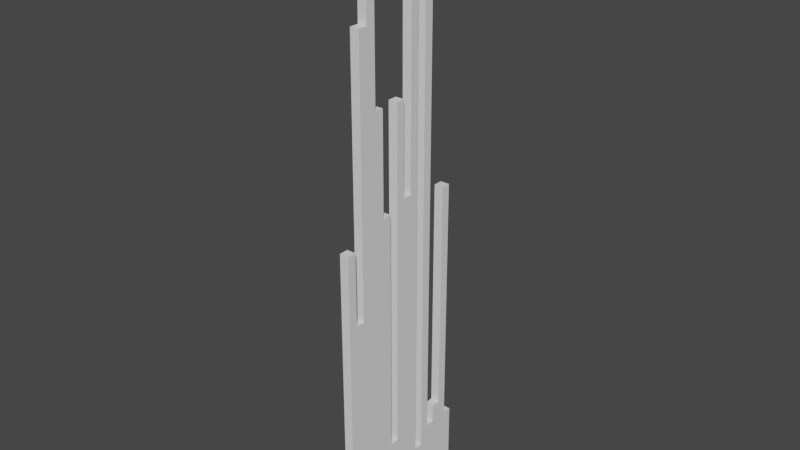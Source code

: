 # Source: read_chif.blend  (saved by Blender 2.81.14; exported with 4.5.12 LTS)
import bpy
from mathutils import Matrix  # noqa: F401  (used for matrix-valued properties, if any)

bpy.ops.wm.read_factory_settings(use_empty=True)
scene = bpy.context.scene
scene.name = 'Scene'

# ---- collections
col_collection = bpy.data.collections.new('Collection'); scene.collection.children.link(col_collection)

# ---- world
world_world = bpy.data.worlds.new('World'); scene.world = world_world
world_world.use_nodes = True; world_world.node_tree.nodes.clear()
_N = world_world.node_tree.nodes; _L = world_world.node_tree.links
n0 = _N.new('ShaderNodeOutputWorld'); n0.name = 'World Output'; n0.location = (300, 300)
n1 = _N.new('ShaderNodeBackground'); n1.name = 'Background'; n1.location = (10, 300)
n1.inputs[0].default_value = (0.05088, 0.05088, 0.05088, 1.0)
_L.new(n1.outputs[0], n0.inputs[0])
n0.is_active_output = True
world_world.color = (0.05088, 0.05088, 0.05088)
world_world.use_sun_shadow = False
world_world.sun_shadow_jitter_overblur = 0.0

# ---- meshes
me_cube_306 = bpy.data.meshes.new('Cube.306')
me_cube_306.from_pydata([(-1.0, -1.0, -1.0), (-1.0, -1.0, 1.0), (-1.0, 1.0, -1.0), (-1.0, 1.0, 1.0), (1.0, -1.0, -1.0), (1.0, -1.0, 1.0), (1.0, 1.0, -1.0), (1.0, 1.0, 1.0)], [], [(0, 1, 3, 2), (2, 3, 7, 6), (6, 7, 5, 4), (4, 5, 1, 0), (2, 6, 4, 0), (7, 3, 1, 5)])
_uv = me_cube_306.uv_layers.new(name='UVMap')
_uv.uv.foreach_set('vector', [0.375, 0.0, 0.625, 0.0, 0.625, 0.25, 0.375, 0.25, 0.375, 0.25, 0.625, 0.25, 0.625, 0.5, 0.375, 0.5, 0.375, 0.5, 0.625, 0.5, 0.625, 0.75, 0.375, 0.75, 0.375, 0.75, 0.625, 0.75, 0.625, 1.0, 0.375, 1.0, 0.125, 0.5, 0.375, 0.5, 0.375, 0.75, 0.125, 0.75, 0.625, 0.5, 0.875, 0.5, 0.875, 0.75, 0.625, 0.75])
me_cube_306.use_remesh_fix_poles = True
me_cube_306.use_remesh_preserve_attributes = False
me_cube_306.use_mirror_vertex_groups = False
me_cube_306.update()
me_cube_307 = bpy.data.meshes.new('Cube.307')
me_cube_307.from_pydata([(-1.0, -1.0, -1.0), (-1.0, -1.0, 1.0), (-1.0, 1.0, -1.0), (-1.0, 1.0, 1.0), (1.0, -1.0, -1.0), (1.0, -1.0, 1.0), (1.0, 1.0, -1.0), (1.0, 1.0, 1.0)], [], [(0, 1, 3, 2), (2, 3, 7, 6), (6, 7, 5, 4), (4, 5, 1, 0), (2, 6, 4, 0), (7, 3, 1, 5)])
_uv = me_cube_307.uv_layers.new(name='UVMap')
_uv.uv.foreach_set('vector', [0.375, 0.0, 0.625, 0.0, 0.625, 0.25, 0.375, 0.25, 0.375, 0.25, 0.625, 0.25, 0.625, 0.5, 0.375, 0.5, 0.375, 0.5, 0.625, 0.5, 0.625, 0.75, 0.375, 0.75, 0.375, 0.75, 0.625, 0.75, 0.625, 1.0, 0.375, 1.0, 0.125, 0.5, 0.375, 0.5, 0.375, 0.75, 0.125, 0.75, 0.625, 0.5, 0.875, 0.5, 0.875, 0.75, 0.625, 0.75])
me_cube_307.use_remesh_fix_poles = True
me_cube_307.use_remesh_preserve_attributes = False
me_cube_307.use_mirror_vertex_groups = False
me_cube_307.update()
me_cube_308 = bpy.data.meshes.new('Cube.308')
me_cube_308.from_pydata([(-1.0, -1.0, -1.0), (-1.0, -1.0, 1.0), (-1.0, 1.0, -1.0), (-1.0, 1.0, 1.0), (1.0, -1.0, -1.0), (1.0, -1.0, 1.0), (1.0, 1.0, -1.0), (1.0, 1.0, 1.0)], [], [(0, 1, 3, 2), (2, 3, 7, 6), (6, 7, 5, 4), (4, 5, 1, 0), (2, 6, 4, 0), (7, 3, 1, 5)])
_uv = me_cube_308.uv_layers.new(name='UVMap')
_uv.uv.foreach_set('vector', [0.375, 0.0, 0.625, 0.0, 0.625, 0.25, 0.375, 0.25, 0.375, 0.25, 0.625, 0.25, 0.625, 0.5, 0.375, 0.5, 0.375, 0.5, 0.625, 0.5, 0.625, 0.75, 0.375, 0.75, 0.375, 0.75, 0.625, 0.75, 0.625, 1.0, 0.375, 1.0, 0.125, 0.5, 0.375, 0.5, 0.375, 0.75, 0.125, 0.75, 0.625, 0.5, 0.875, 0.5, 0.875, 0.75, 0.625, 0.75])
me_cube_308.use_remesh_fix_poles = True
me_cube_308.use_remesh_preserve_attributes = False
me_cube_308.use_mirror_vertex_groups = False
me_cube_308.update()
me_cube_309 = bpy.data.meshes.new('Cube.309')
me_cube_309.from_pydata([(-1.0, -1.0, -1.0), (-1.0, -1.0, 1.0), (-1.0, 1.0, -1.0), (-1.0, 1.0, 1.0), (1.0, -1.0, -1.0), (1.0, -1.0, 1.0), (1.0, 1.0, -1.0), (1.0, 1.0, 1.0)], [], [(0, 1, 3, 2), (2, 3, 7, 6), (6, 7, 5, 4), (4, 5, 1, 0), (2, 6, 4, 0), (7, 3, 1, 5)])
_uv = me_cube_309.uv_layers.new(name='UVMap')
_uv.uv.foreach_set('vector', [0.375, 0.0, 0.625, 0.0, 0.625, 0.25, 0.375, 0.25, 0.375, 0.25, 0.625, 0.25, 0.625, 0.5, 0.375, 0.5, 0.375, 0.5, 0.625, 0.5, 0.625, 0.75, 0.375, 0.75, 0.375, 0.75, 0.625, 0.75, 0.625, 1.0, 0.375, 1.0, 0.125, 0.5, 0.375, 0.5, 0.375, 0.75, 0.125, 0.75, 0.625, 0.5, 0.875, 0.5, 0.875, 0.75, 0.625, 0.75])
me_cube_309.use_remesh_fix_poles = True
me_cube_309.use_remesh_preserve_attributes = False
me_cube_309.use_mirror_vertex_groups = False
me_cube_309.update()
me_cube_310 = bpy.data.meshes.new('Cube.310')
me_cube_310.from_pydata([(-1.0, -1.0, -1.0), (-1.0, -1.0, 1.0), (-1.0, 1.0, -1.0), (-1.0, 1.0, 1.0), (1.0, -1.0, -1.0), (1.0, -1.0, 1.0), (1.0, 1.0, -1.0), (1.0, 1.0, 1.0)], [], [(0, 1, 3, 2), (2, 3, 7, 6), (6, 7, 5, 4), (4, 5, 1, 0), (2, 6, 4, 0), (7, 3, 1, 5)])
_uv = me_cube_310.uv_layers.new(name='UVMap')
_uv.uv.foreach_set('vector', [0.375, 0.0, 0.625, 0.0, 0.625, 0.25, 0.375, 0.25, 0.375, 0.25, 0.625, 0.25, 0.625, 0.5, 0.375, 0.5, 0.375, 0.5, 0.625, 0.5, 0.625, 0.75, 0.375, 0.75, 0.375, 0.75, 0.625, 0.75, 0.625, 1.0, 0.375, 1.0, 0.125, 0.5, 0.375, 0.5, 0.375, 0.75, 0.125, 0.75, 0.625, 0.5, 0.875, 0.5, 0.875, 0.75, 0.625, 0.75])
me_cube_310.use_remesh_fix_poles = True
me_cube_310.use_remesh_preserve_attributes = False
me_cube_310.use_mirror_vertex_groups = False
me_cube_310.update()
me_cube_311 = bpy.data.meshes.new('Cube.311')
me_cube_311.from_pydata([(-1.0, -1.0, -1.0), (-1.0, -1.0, 1.0), (-1.0, 1.0, -1.0), (-1.0, 1.0, 1.0), (1.0, -1.0, -1.0), (1.0, -1.0, 1.0), (1.0, 1.0, -1.0), (1.0, 1.0, 1.0)], [], [(0, 1, 3, 2), (2, 3, 7, 6), (6, 7, 5, 4), (4, 5, 1, 0), (2, 6, 4, 0), (7, 3, 1, 5)])
_uv = me_cube_311.uv_layers.new(name='UVMap')
_uv.uv.foreach_set('vector', [0.375, 0.0, 0.625, 0.0, 0.625, 0.25, 0.375, 0.25, 0.375, 0.25, 0.625, 0.25, 0.625, 0.5, 0.375, 0.5, 0.375, 0.5, 0.625, 0.5, 0.625, 0.75, 0.375, 0.75, 0.375, 0.75, 0.625, 0.75, 0.625, 1.0, 0.375, 1.0, 0.125, 0.5, 0.375, 0.5, 0.375, 0.75, 0.125, 0.75, 0.625, 0.5, 0.875, 0.5, 0.875, 0.75, 0.625, 0.75])
me_cube_311.use_remesh_fix_poles = True
me_cube_311.use_remesh_preserve_attributes = False
me_cube_311.use_mirror_vertex_groups = False
me_cube_311.update()
me_cube_312 = bpy.data.meshes.new('Cube.312')
me_cube_312.from_pydata([(-1.0, -1.0, -1.0), (-1.0, -1.0, 1.0), (-1.0, 1.0, -1.0), (-1.0, 1.0, 1.0), (1.0, -1.0, -1.0), (1.0, -1.0, 1.0), (1.0, 1.0, -1.0), (1.0, 1.0, 1.0)], [], [(0, 1, 3, 2), (2, 3, 7, 6), (6, 7, 5, 4), (4, 5, 1, 0), (2, 6, 4, 0), (7, 3, 1, 5)])
_uv = me_cube_312.uv_layers.new(name='UVMap')
_uv.uv.foreach_set('vector', [0.375, 0.0, 0.625, 0.0, 0.625, 0.25, 0.375, 0.25, 0.375, 0.25, 0.625, 0.25, 0.625, 0.5, 0.375, 0.5, 0.375, 0.5, 0.625, 0.5, 0.625, 0.75, 0.375, 0.75, 0.375, 0.75, 0.625, 0.75, 0.625, 1.0, 0.375, 1.0, 0.125, 0.5, 0.375, 0.5, 0.375, 0.75, 0.125, 0.75, 0.625, 0.5, 0.875, 0.5, 0.875, 0.75, 0.625, 0.75])
me_cube_312.use_remesh_fix_poles = True
me_cube_312.use_remesh_preserve_attributes = False
me_cube_312.use_mirror_vertex_groups = False
me_cube_312.update()
me_cube_313 = bpy.data.meshes.new('Cube.313')
me_cube_313.from_pydata([(-1.0, -1.0, -1.0), (-1.0, -1.0, 1.0), (-1.0, 1.0, -1.0), (-1.0, 1.0, 1.0), (1.0, -1.0, -1.0), (1.0, -1.0, 1.0), (1.0, 1.0, -1.0), (1.0, 1.0, 1.0)], [], [(0, 1, 3, 2), (2, 3, 7, 6), (6, 7, 5, 4), (4, 5, 1, 0), (2, 6, 4, 0), (7, 3, 1, 5)])
_uv = me_cube_313.uv_layers.new(name='UVMap')
_uv.uv.foreach_set('vector', [0.375, 0.0, 0.625, 0.0, 0.625, 0.25, 0.375, 0.25, 0.375, 0.25, 0.625, 0.25, 0.625, 0.5, 0.375, 0.5, 0.375, 0.5, 0.625, 0.5, 0.625, 0.75, 0.375, 0.75, 0.375, 0.75, 0.625, 0.75, 0.625, 1.0, 0.375, 1.0, 0.125, 0.5, 0.375, 0.5, 0.375, 0.75, 0.125, 0.75, 0.625, 0.5, 0.875, 0.5, 0.875, 0.75, 0.625, 0.75])
me_cube_313.use_remesh_fix_poles = True
me_cube_313.use_remesh_preserve_attributes = False
me_cube_313.use_mirror_vertex_groups = False
me_cube_313.update()
me_cube_314 = bpy.data.meshes.new('Cube.314')
me_cube_314.from_pydata([(-1.0, -1.0, -1.0), (-1.0, -1.0, 1.0), (-1.0, 1.0, -1.0), (-1.0, 1.0, 1.0), (1.0, -1.0, -1.0), (1.0, -1.0, 1.0), (1.0, 1.0, -1.0), (1.0, 1.0, 1.0)], [], [(0, 1, 3, 2), (2, 3, 7, 6), (6, 7, 5, 4), (4, 5, 1, 0), (2, 6, 4, 0), (7, 3, 1, 5)])
_uv = me_cube_314.uv_layers.new(name='UVMap')
_uv.uv.foreach_set('vector', [0.375, 0.0, 0.625, 0.0, 0.625, 0.25, 0.375, 0.25, 0.375, 0.25, 0.625, 0.25, 0.625, 0.5, 0.375, 0.5, 0.375, 0.5, 0.625, 0.5, 0.625, 0.75, 0.375, 0.75, 0.375, 0.75, 0.625, 0.75, 0.625, 1.0, 0.375, 1.0, 0.125, 0.5, 0.375, 0.5, 0.375, 0.75, 0.125, 0.75, 0.625, 0.5, 0.875, 0.5, 0.875, 0.75, 0.625, 0.75])
me_cube_314.use_remesh_fix_poles = True
me_cube_314.use_remesh_preserve_attributes = False
me_cube_314.use_mirror_vertex_groups = False
me_cube_314.update()
me_cube_315 = bpy.data.meshes.new('Cube.315')
me_cube_315.from_pydata([(-1.0, -1.0, -1.0), (-1.0, -1.0, 1.0), (-1.0, 1.0, -1.0), (-1.0, 1.0, 1.0), (1.0, -1.0, -1.0), (1.0, -1.0, 1.0), (1.0, 1.0, -1.0), (1.0, 1.0, 1.0)], [], [(0, 1, 3, 2), (2, 3, 7, 6), (6, 7, 5, 4), (4, 5, 1, 0), (2, 6, 4, 0), (7, 3, 1, 5)])
_uv = me_cube_315.uv_layers.new(name='UVMap')
_uv.uv.foreach_set('vector', [0.375, 0.0, 0.625, 0.0, 0.625, 0.25, 0.375, 0.25, 0.375, 0.25, 0.625, 0.25, 0.625, 0.5, 0.375, 0.5, 0.375, 0.5, 0.625, 0.5, 0.625, 0.75, 0.375, 0.75, 0.375, 0.75, 0.625, 0.75, 0.625, 1.0, 0.375, 1.0, 0.125, 0.5, 0.375, 0.5, 0.375, 0.75, 0.125, 0.75, 0.625, 0.5, 0.875, 0.5, 0.875, 0.75, 0.625, 0.75])
me_cube_315.use_remesh_fix_poles = True
me_cube_315.use_remesh_preserve_attributes = False
me_cube_315.use_mirror_vertex_groups = False
me_cube_315.update()
me_cube_316 = bpy.data.meshes.new('Cube.316')
me_cube_316.from_pydata([(-1.0, -1.0, -1.0), (-1.0, -1.0, 1.0), (-1.0, 1.0, -1.0), (-1.0, 1.0, 1.0), (1.0, -1.0, -1.0), (1.0, -1.0, 1.0), (1.0, 1.0, -1.0), (1.0, 1.0, 1.0)], [], [(0, 1, 3, 2), (2, 3, 7, 6), (6, 7, 5, 4), (4, 5, 1, 0), (2, 6, 4, 0), (7, 3, 1, 5)])
_uv = me_cube_316.uv_layers.new(name='UVMap')
_uv.uv.foreach_set('vector', [0.375, 0.0, 0.625, 0.0, 0.625, 0.25, 0.375, 0.25, 0.375, 0.25, 0.625, 0.25, 0.625, 0.5, 0.375, 0.5, 0.375, 0.5, 0.625, 0.5, 0.625, 0.75, 0.375, 0.75, 0.375, 0.75, 0.625, 0.75, 0.625, 1.0, 0.375, 1.0, 0.125, 0.5, 0.375, 0.5, 0.375, 0.75, 0.125, 0.75, 0.625, 0.5, 0.875, 0.5, 0.875, 0.75, 0.625, 0.75])
me_cube_316.use_remesh_fix_poles = True
me_cube_316.use_remesh_preserve_attributes = False
me_cube_316.use_mirror_vertex_groups = False
me_cube_316.update()
me_cube_317 = bpy.data.meshes.new('Cube.317')
me_cube_317.from_pydata([(-1.0, -1.0, -1.0), (-1.0, -1.0, 1.0), (-1.0, 1.0, -1.0), (-1.0, 1.0, 1.0), (1.0, -1.0, -1.0), (1.0, -1.0, 1.0), (1.0, 1.0, -1.0), (1.0, 1.0, 1.0)], [], [(0, 1, 3, 2), (2, 3, 7, 6), (6, 7, 5, 4), (4, 5, 1, 0), (2, 6, 4, 0), (7, 3, 1, 5)])
_uv = me_cube_317.uv_layers.new(name='UVMap')
_uv.uv.foreach_set('vector', [0.375, 0.0, 0.625, 0.0, 0.625, 0.25, 0.375, 0.25, 0.375, 0.25, 0.625, 0.25, 0.625, 0.5, 0.375, 0.5, 0.375, 0.5, 0.625, 0.5, 0.625, 0.75, 0.375, 0.75, 0.375, 0.75, 0.625, 0.75, 0.625, 1.0, 0.375, 1.0, 0.125, 0.5, 0.375, 0.5, 0.375, 0.75, 0.125, 0.75, 0.625, 0.5, 0.875, 0.5, 0.875, 0.75, 0.625, 0.75])
me_cube_317.use_remesh_fix_poles = True
me_cube_317.use_remesh_preserve_attributes = False
me_cube_317.use_mirror_vertex_groups = False
me_cube_317.update()
me_cube_318 = bpy.data.meshes.new('Cube.318')
me_cube_318.from_pydata([(-1.0, -1.0, -1.0), (-1.0, -1.0, 1.0), (-1.0, 1.0, -1.0), (-1.0, 1.0, 1.0), (1.0, -1.0, -1.0), (1.0, -1.0, 1.0), (1.0, 1.0, -1.0), (1.0, 1.0, 1.0)], [], [(0, 1, 3, 2), (2, 3, 7, 6), (6, 7, 5, 4), (4, 5, 1, 0), (2, 6, 4, 0), (7, 3, 1, 5)])
_uv = me_cube_318.uv_layers.new(name='UVMap')
_uv.uv.foreach_set('vector', [0.375, 0.0, 0.625, 0.0, 0.625, 0.25, 0.375, 0.25, 0.375, 0.25, 0.625, 0.25, 0.625, 0.5, 0.375, 0.5, 0.375, 0.5, 0.625, 0.5, 0.625, 0.75, 0.375, 0.75, 0.375, 0.75, 0.625, 0.75, 0.625, 1.0, 0.375, 1.0, 0.125, 0.5, 0.375, 0.5, 0.375, 0.75, 0.125, 0.75, 0.625, 0.5, 0.875, 0.5, 0.875, 0.75, 0.625, 0.75])
me_cube_318.use_remesh_fix_poles = True
me_cube_318.use_remesh_preserve_attributes = False
me_cube_318.use_mirror_vertex_groups = False
me_cube_318.update()
me_cube_319 = bpy.data.meshes.new('Cube.319')
me_cube_319.from_pydata([(-1.0, -1.0, -1.0), (-1.0, -1.0, 1.0), (-1.0, 1.0, -1.0), (-1.0, 1.0, 1.0), (1.0, -1.0, -1.0), (1.0, -1.0, 1.0), (1.0, 1.0, -1.0), (1.0, 1.0, 1.0)], [], [(0, 1, 3, 2), (2, 3, 7, 6), (6, 7, 5, 4), (4, 5, 1, 0), (2, 6, 4, 0), (7, 3, 1, 5)])
_uv = me_cube_319.uv_layers.new(name='UVMap')
_uv.uv.foreach_set('vector', [0.375, 0.0, 0.625, 0.0, 0.625, 0.25, 0.375, 0.25, 0.375, 0.25, 0.625, 0.25, 0.625, 0.5, 0.375, 0.5, 0.375, 0.5, 0.625, 0.5, 0.625, 0.75, 0.375, 0.75, 0.375, 0.75, 0.625, 0.75, 0.625, 1.0, 0.375, 1.0, 0.125, 0.5, 0.375, 0.5, 0.375, 0.75, 0.125, 0.75, 0.625, 0.5, 0.875, 0.5, 0.875, 0.75, 0.625, 0.75])
me_cube_319.use_remesh_fix_poles = True
me_cube_319.use_remesh_preserve_attributes = False
me_cube_319.use_mirror_vertex_groups = False
me_cube_319.update()
me_cube_320 = bpy.data.meshes.new('Cube.320')
me_cube_320.from_pydata([(-1.0, -1.0, -1.0), (-1.0, -1.0, 1.0), (-1.0, 1.0, -1.0), (-1.0, 1.0, 1.0), (1.0, -1.0, -1.0), (1.0, -1.0, 1.0), (1.0, 1.0, -1.0), (1.0, 1.0, 1.0)], [], [(0, 1, 3, 2), (2, 3, 7, 6), (6, 7, 5, 4), (4, 5, 1, 0), (2, 6, 4, 0), (7, 3, 1, 5)])
_uv = me_cube_320.uv_layers.new(name='UVMap')
_uv.uv.foreach_set('vector', [0.375, 0.0, 0.625, 0.0, 0.625, 0.25, 0.375, 0.25, 0.375, 0.25, 0.625, 0.25, 0.625, 0.5, 0.375, 0.5, 0.375, 0.5, 0.625, 0.5, 0.625, 0.75, 0.375, 0.75, 0.375, 0.75, 0.625, 0.75, 0.625, 1.0, 0.375, 1.0, 0.125, 0.5, 0.375, 0.5, 0.375, 0.75, 0.125, 0.75, 0.625, 0.5, 0.875, 0.5, 0.875, 0.75, 0.625, 0.75])
me_cube_320.use_remesh_fix_poles = True
me_cube_320.use_remesh_preserve_attributes = False
me_cube_320.use_mirror_vertex_groups = False
me_cube_320.update()
me_cube_321 = bpy.data.meshes.new('Cube.321')
me_cube_321.from_pydata([(-1.0, -1.0, -1.0), (-1.0, -1.0, 1.0), (-1.0, 1.0, -1.0), (-1.0, 1.0, 1.0), (1.0, -1.0, -1.0), (1.0, -1.0, 1.0), (1.0, 1.0, -1.0), (1.0, 1.0, 1.0)], [], [(0, 1, 3, 2), (2, 3, 7, 6), (6, 7, 5, 4), (4, 5, 1, 0), (2, 6, 4, 0), (7, 3, 1, 5)])
_uv = me_cube_321.uv_layers.new(name='UVMap')
_uv.uv.foreach_set('vector', [0.375, 0.0, 0.625, 0.0, 0.625, 0.25, 0.375, 0.25, 0.375, 0.25, 0.625, 0.25, 0.625, 0.5, 0.375, 0.5, 0.375, 0.5, 0.625, 0.5, 0.625, 0.75, 0.375, 0.75, 0.375, 0.75, 0.625, 0.75, 0.625, 1.0, 0.375, 1.0, 0.125, 0.5, 0.375, 0.5, 0.375, 0.75, 0.125, 0.75, 0.625, 0.5, 0.875, 0.5, 0.875, 0.75, 0.625, 0.75])
me_cube_321.use_remesh_fix_poles = True
me_cube_321.use_remesh_preserve_attributes = False
me_cube_321.use_mirror_vertex_groups = False
me_cube_321.update()

# ---- objects
ob_cube = bpy.data.objects.new('Cube', me_cube_306)
ob_cube_001 = bpy.data.objects.new('Cube.001', me_cube_307)
ob_cube_002 = bpy.data.objects.new('Cube.002', me_cube_308)
ob_cube_003 = bpy.data.objects.new('Cube.003', me_cube_309)
ob_cube_004 = bpy.data.objects.new('Cube.004', me_cube_310)
ob_cube_005 = bpy.data.objects.new('Cube.005', me_cube_311)
ob_cube_006 = bpy.data.objects.new('Cube.006', me_cube_312)
ob_cube_007 = bpy.data.objects.new('Cube.007', me_cube_313)
ob_cube_008 = bpy.data.objects.new('Cube.008', me_cube_314)
ob_cube_009 = bpy.data.objects.new('Cube.009', me_cube_315)
ob_cube_010 = bpy.data.objects.new('Cube.010', me_cube_316)
ob_cube_011 = bpy.data.objects.new('Cube.011', me_cube_317)
ob_cube_012 = bpy.data.objects.new('Cube.012', me_cube_318)
ob_cube_013 = bpy.data.objects.new('Cube.013', me_cube_319)
ob_cube_014 = bpy.data.objects.new('Cube.014', me_cube_320)
ob_cube_015 = bpy.data.objects.new('Cube.015', me_cube_321)

# ---- transforms, parenting, visibility, modifiers, constraints
ob_cube.location = (0.0, -17.0, 32.0)
ob_cube.scale = (1.0, 1.0, 32.0)
ob_cube.lineart.crease_threshold = 0.0
ob_cube_001.location = (0.0, -15.0, 24.0)
ob_cube_001.scale = (1.0, 1.0, 24.0)
ob_cube_001.lineart.crease_threshold = 0.0
ob_cube_002.location = (0.0, -13.0, 53.0)
ob_cube_002.scale = (1.0, 1.0, 53.0)
ob_cube_002.lineart.crease_threshold = 0.0
ob_cube_003.location = (0.0, -11.0, 64.0)
ob_cube_003.scale = (1.0, 1.0, 64.0)
ob_cube_003.lineart.crease_threshold = 0.0
ob_cube_004.location = (0.0, -9.0, 45.0)
ob_cube_004.scale = (1.0, 1.0, 45.0)
ob_cube_004.lineart.crease_threshold = 0.0
ob_cube_005.location = (0.0, -7.0, 34.0)
ob_cube_005.scale = (1.0, 1.0, 34.0)
ob_cube_005.lineart.crease_threshold = 0.0
ob_cube_006.location = (0.0, -5.0, 7.0)
ob_cube_006.scale = (1.0, 1.0, 7.0)
ob_cube_006.lineart.crease_threshold = 0.0
ob_cube_007.location = (0.0, -3.0, 45.0)
ob_cube_007.scale = (1.0, 1.0, 45.0)
ob_cube_007.lineart.crease_threshold = 0.0
ob_cube_008.location = (0.0, -1.0, 35.0)
ob_cube_008.scale = (1.0, 1.0, 35.0)
ob_cube_008.lineart.crease_threshold = 0.0
ob_cube_009.location = (0.0, 1.0, 56.0)
ob_cube_009.scale = (1.0, 1.0, 56.0)
ob_cube_009.lineart.crease_threshold = 0.0
ob_cube_010.location = (0.0, 3.0, 4.0)
ob_cube_010.scale = (1.0, 1.0, 4.0)
ob_cube_010.lineart.crease_threshold = 0.0
ob_cube_011.location = (0.0, 5.0, 56.0)
ob_cube_011.scale = (1.0, 1.0, 56.0)
ob_cube_011.lineart.crease_threshold = 0.0
ob_cube_012.location = (0.0, 7.0, 6.0)
ob_cube_012.scale = (1.0, 1.0, 6.0)
ob_cube_012.lineart.crease_threshold = 0.0
ob_cube_013.location = (0.0, 9.0, 8.0)
ob_cube_013.scale = (1.0, 1.0, 8.0)
ob_cube_013.lineart.crease_threshold = 0.0
ob_cube_014.location = (0.0, 11.0, 34.0)
ob_cube_014.scale = (1.0, 1.0, 34.0)
ob_cube_014.lineart.crease_threshold = 0.0
ob_cube_015.location = (0.0, 13.0, 6.0)
ob_cube_015.scale = (1.0, 1.0, 6.0)
ob_cube_015.lineart.crease_threshold = 0.0

# ---- collection membership
col_collection.objects.link(ob_cube)
col_collection.objects.link(ob_cube_001)
col_collection.objects.link(ob_cube_002)
col_collection.objects.link(ob_cube_003)
col_collection.objects.link(ob_cube_004)
col_collection.objects.link(ob_cube_005)
col_collection.objects.link(ob_cube_006)
col_collection.objects.link(ob_cube_007)
col_collection.objects.link(ob_cube_008)
col_collection.objects.link(ob_cube_009)
col_collection.objects.link(ob_cube_010)
col_collection.objects.link(ob_cube_011)
col_collection.objects.link(ob_cube_012)
col_collection.objects.link(ob_cube_013)
col_collection.objects.link(ob_cube_014)
col_collection.objects.link(ob_cube_015)

# ---- scene / render settings (as saved in the file)
scene.frame_start = 1; scene.frame_end = 250; scene.frame_set(1)
scene.render.engine = 'BLENDER_EEVEE_NEXT'
scene.cycles.use_denoising = False
scene.cycles.samples = 128
scene.cycles.sampling_pattern = 'TABULATED_SOBOL'
scene.cycles.use_adaptive_sampling = False
scene.cycles.use_light_tree = False
scene.view_settings.view_transform = 'Filmic'
bpy.context.view_layer.update()

# ---- added for rendering (the .blend has no active camera and no usable light): camera, sun
cam_auto = bpy.data.cameras.new('AutoCamera')
cam_auto.lens = 50.0
cam_auto.sensor_width = 36.0
cam_auto.clip_end = 2142.63
ob_auto_camera = bpy.data.objects.new('AutoCamera', cam_auto)
scene.collection.objects.link(ob_auto_camera)
ob_auto_camera.location = (122.088, -148.505, 161.67)
ob_auto_camera.rotation_euler = (1.09748, -7.21219e-08, 0.694738)
scene.camera = ob_auto_camera
light_auto_sun = bpy.data.lights.new('AutoSun', 'SUN')
light_auto_sun.energy = 3.0
light_auto_sun.angle = 0.0523599
ob_auto_sun = bpy.data.objects.new('AutoSun', light_auto_sun)
scene.collection.objects.link(ob_auto_sun)
ob_auto_sun.rotation_euler = (0.872665, 0.174533, 0.523599)
bpy.context.view_layer.update()
